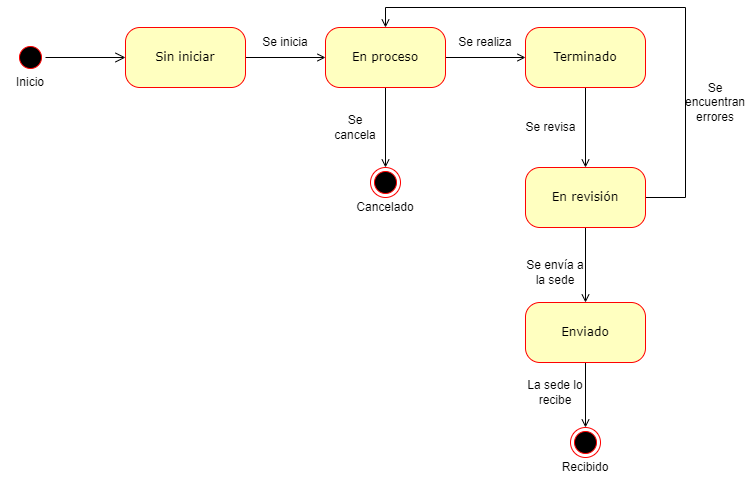

The diagram above was exported from draw.io. Its source (the exported page's mxGraphModel, read from the mxfile embedded in the PNG):
<mxGraphModel dx="1422" dy="794" grid="1" gridSize="10" guides="1" tooltips="1" connect="1" arrows="1" fold="1" page="1" pageScale="1" pageWidth="1100" pageHeight="850" background="none" math="0" shadow="0">
  <root>
    <mxCell id="0" />
    <mxCell id="1" parent="0" />
    <mxCell id="382b91b5511bd0f7-1" value="" style="ellipse;html=1;shape=startState;fillColor=#000000;strokeColor=#ff0000;rounded=1;shadow=0;comic=0;labelBackgroundColor=none;fontFamily=Verdana;fontSize=12;fontColor=#000000;align=center;direction=south;" parent="1" vertex="1">
      <mxGeometry x="130" y="135" width="30" height="30" as="geometry" />
    </mxCell>
    <mxCell id="sbieT7z59w5WRk2UR0D2-4" style="edgeStyle=orthogonalEdgeStyle;rounded=0;orthogonalLoop=1;jettySize=auto;html=1;endArrow=open;endFill=0;" parent="1" source="382b91b5511bd0f7-6" target="sbieT7z59w5WRk2UR0D2-3" edge="1">
      <mxGeometry relative="1" as="geometry" />
    </mxCell>
    <mxCell id="382b91b5511bd0f7-6" value="Sin iniciar" style="rounded=1;whiteSpace=wrap;html=1;arcSize=24;fillColor=#ffffc0;strokeColor=#ff0000;shadow=0;comic=0;labelBackgroundColor=none;fontFamily=Verdana;fontSize=12;fontColor=#000000;align=center;" parent="1" vertex="1">
      <mxGeometry x="240" y="120" width="120" height="60" as="geometry" />
    </mxCell>
    <mxCell id="2a3bc250acf0617d-9" style="edgeStyle=orthogonalEdgeStyle;html=1;labelBackgroundColor=none;endArrow=open;endSize=8;strokeColor=#000000;fontFamily=Verdana;fontSize=12;align=left;" parent="1" source="382b91b5511bd0f7-1" target="382b91b5511bd0f7-6" edge="1">
      <mxGeometry relative="1" as="geometry" />
    </mxCell>
    <mxCell id="sbieT7z59w5WRk2UR0D2-1" value="Inicio" style="text;html=1;strokeColor=none;fillColor=none;align=center;verticalAlign=middle;whiteSpace=wrap;rounded=0;" parent="1" vertex="1">
      <mxGeometry x="115" y="160" width="60" height="30" as="geometry" />
    </mxCell>
    <mxCell id="sbieT7z59w5WRk2UR0D2-6" style="edgeStyle=orthogonalEdgeStyle;rounded=0;orthogonalLoop=1;jettySize=auto;html=1;entryX=0;entryY=0.5;entryDx=0;entryDy=0;endArrow=open;endFill=0;" parent="1" source="sbieT7z59w5WRk2UR0D2-3" target="sbieT7z59w5WRk2UR0D2-5" edge="1">
      <mxGeometry relative="1" as="geometry" />
    </mxCell>
    <mxCell id="sbieT7z59w5WRk2UR0D2-11" style="edgeStyle=orthogonalEdgeStyle;rounded=0;orthogonalLoop=1;jettySize=auto;html=1;endArrow=open;endFill=0;" parent="1" source="sbieT7z59w5WRk2UR0D2-3" edge="1">
      <mxGeometry relative="1" as="geometry">
        <mxPoint x="500" y="260" as="targetPoint" />
      </mxGeometry>
    </mxCell>
    <mxCell id="sbieT7z59w5WRk2UR0D2-3" value="En proceso" style="rounded=1;whiteSpace=wrap;html=1;arcSize=24;fillColor=#ffffc0;strokeColor=#ff0000;shadow=0;comic=0;labelBackgroundColor=none;fontFamily=Verdana;fontSize=12;fontColor=#000000;align=center;" parent="1" vertex="1">
      <mxGeometry x="440" y="120" width="120" height="60" as="geometry" />
    </mxCell>
    <mxCell id="sbieT7z59w5WRk2UR0D2-8" style="edgeStyle=orthogonalEdgeStyle;rounded=0;orthogonalLoop=1;jettySize=auto;html=1;endArrow=open;endFill=0;" parent="1" source="sbieT7z59w5WRk2UR0D2-5" target="sbieT7z59w5WRk2UR0D2-18" edge="1">
      <mxGeometry relative="1" as="geometry">
        <Array as="points">
          <mxPoint x="700" y="260" />
          <mxPoint x="700" y="260" />
        </Array>
      </mxGeometry>
    </mxCell>
    <mxCell id="sbieT7z59w5WRk2UR0D2-5" value="Terminado" style="rounded=1;whiteSpace=wrap;html=1;arcSize=24;fillColor=#ffffc0;strokeColor=#ff0000;shadow=0;comic=0;labelBackgroundColor=none;fontFamily=Verdana;fontSize=12;fontColor=#000000;align=center;" parent="1" vertex="1">
      <mxGeometry x="640" y="120" width="120" height="60" as="geometry" />
    </mxCell>
    <mxCell id="sbieT7z59w5WRk2UR0D2-23" style="edgeStyle=orthogonalEdgeStyle;rounded=0;orthogonalLoop=1;jettySize=auto;html=1;endArrow=open;endFill=0;strokeColor=#000000;" parent="1" source="sbieT7z59w5WRk2UR0D2-7" edge="1">
      <mxGeometry relative="1" as="geometry">
        <mxPoint x="700" y="520" as="targetPoint" />
      </mxGeometry>
    </mxCell>
    <mxCell id="sbieT7z59w5WRk2UR0D2-7" value="Enviado" style="rounded=1;whiteSpace=wrap;html=1;arcSize=24;fillColor=#ffffc0;strokeColor=#ff0000;shadow=0;comic=0;labelBackgroundColor=none;fontFamily=Verdana;fontSize=12;fontColor=#000000;align=center;" parent="1" vertex="1">
      <mxGeometry x="640" y="395" width="120" height="60" as="geometry" />
    </mxCell>
    <mxCell id="sbieT7z59w5WRk2UR0D2-9" value="Se inicia" style="text;html=1;strokeColor=none;fillColor=none;align=center;verticalAlign=middle;whiteSpace=wrap;rounded=0;" parent="1" vertex="1">
      <mxGeometry x="370" y="120" width="60" height="30" as="geometry" />
    </mxCell>
    <mxCell id="sbieT7z59w5WRk2UR0D2-10" value="Se realiza" style="text;html=1;strokeColor=none;fillColor=none;align=center;verticalAlign=middle;whiteSpace=wrap;rounded=0;" parent="1" vertex="1">
      <mxGeometry x="570" y="120" width="60" height="30" as="geometry" />
    </mxCell>
    <mxCell id="sbieT7z59w5WRk2UR0D2-13" value="Cancelado" style="text;html=1;strokeColor=none;fillColor=none;align=center;verticalAlign=middle;whiteSpace=wrap;rounded=0;" parent="1" vertex="1">
      <mxGeometry x="470" y="285" width="60" height="30" as="geometry" />
    </mxCell>
    <mxCell id="sbieT7z59w5WRk2UR0D2-14" value="" style="ellipse;html=1;shape=endState;fillColor=#000000;strokeColor=#ff0000;" parent="1" vertex="1">
      <mxGeometry x="485" y="260" width="30" height="30" as="geometry" />
    </mxCell>
    <mxCell id="sbieT7z59w5WRk2UR0D2-15" value="Se cancela" style="text;html=1;strokeColor=none;fillColor=none;align=center;verticalAlign=middle;whiteSpace=wrap;rounded=0;" parent="1" vertex="1">
      <mxGeometry x="440" y="205" width="60" height="30" as="geometry" />
    </mxCell>
    <mxCell id="sbieT7z59w5WRk2UR0D2-16" value="Se envía a la sede" style="text;html=1;strokeColor=none;fillColor=none;align=center;verticalAlign=middle;whiteSpace=wrap;rounded=0;" parent="1" vertex="1">
      <mxGeometry x="640" y="350" width="60" height="30" as="geometry" />
    </mxCell>
    <mxCell id="sbieT7z59w5WRk2UR0D2-19" style="edgeStyle=orthogonalEdgeStyle;rounded=0;orthogonalLoop=1;jettySize=auto;html=1;endArrow=open;endFill=0;strokeColor=#000000;" parent="1" source="sbieT7z59w5WRk2UR0D2-18" target="sbieT7z59w5WRk2UR0D2-7" edge="1">
      <mxGeometry relative="1" as="geometry" />
    </mxCell>
    <mxCell id="sbieT7z59w5WRk2UR0D2-20" style="edgeStyle=orthogonalEdgeStyle;rounded=0;orthogonalLoop=1;jettySize=auto;html=1;entryX=0.5;entryY=0;entryDx=0;entryDy=0;endArrow=open;endFill=0;strokeColor=#000000;" parent="1" source="sbieT7z59w5WRk2UR0D2-18" target="sbieT7z59w5WRk2UR0D2-3" edge="1">
      <mxGeometry relative="1" as="geometry">
        <Array as="points">
          <mxPoint x="800" y="290" />
          <mxPoint x="800" y="100" />
          <mxPoint x="500" y="100" />
        </Array>
      </mxGeometry>
    </mxCell>
    <mxCell id="sbieT7z59w5WRk2UR0D2-18" value="En revisión" style="rounded=1;whiteSpace=wrap;html=1;arcSize=24;fillColor=#ffffc0;strokeColor=#ff0000;shadow=0;comic=0;labelBackgroundColor=none;fontFamily=Verdana;fontSize=12;fontColor=#000000;align=center;" parent="1" vertex="1">
      <mxGeometry x="640" y="260" width="120" height="60" as="geometry" />
    </mxCell>
    <mxCell id="sbieT7z59w5WRk2UR0D2-21" value="Se encuentran errores" style="text;html=1;strokeColor=none;fillColor=none;align=center;verticalAlign=middle;whiteSpace=wrap;rounded=0;" parent="1" vertex="1">
      <mxGeometry x="800" y="180" width="60" height="30" as="geometry" />
    </mxCell>
    <mxCell id="sbieT7z59w5WRk2UR0D2-22" value="Se revisa" style="text;html=1;align=center;verticalAlign=middle;resizable=0;points=[];autosize=1;strokeColor=none;fillColor=none;" parent="1" vertex="1">
      <mxGeometry x="630" y="210" width="70" height="20" as="geometry" />
    </mxCell>
    <mxCell id="sbieT7z59w5WRk2UR0D2-24" value="La sede lo recibe" style="text;html=1;strokeColor=none;fillColor=none;align=center;verticalAlign=middle;whiteSpace=wrap;rounded=0;" parent="1" vertex="1">
      <mxGeometry x="640" y="470" width="60" height="30" as="geometry" />
    </mxCell>
    <mxCell id="sbieT7z59w5WRk2UR0D2-25" value="Recibido" style="text;html=1;strokeColor=none;fillColor=none;align=center;verticalAlign=middle;whiteSpace=wrap;rounded=0;" parent="1" vertex="1">
      <mxGeometry x="670" y="545" width="60" height="30" as="geometry" />
    </mxCell>
    <mxCell id="sbieT7z59w5WRk2UR0D2-26" value="" style="ellipse;html=1;shape=endState;fillColor=#000000;strokeColor=#ff0000;" parent="1" vertex="1">
      <mxGeometry x="685" y="520" width="30" height="30" as="geometry" />
    </mxCell>
  </root>
</mxGraphModel>